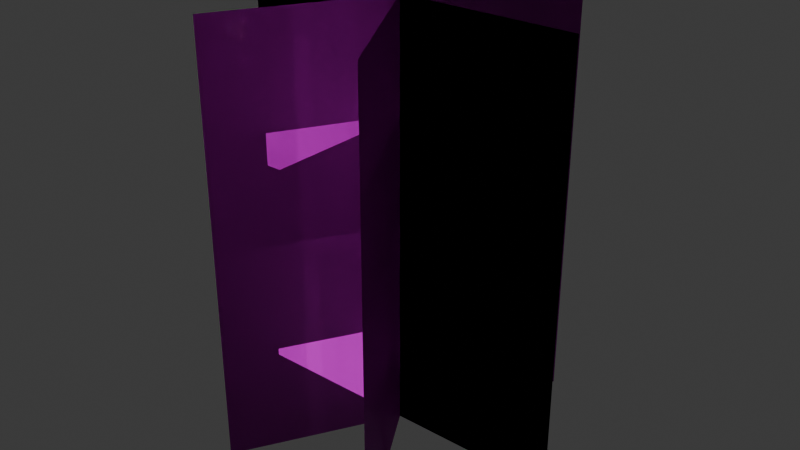 # Source: grass_star_3card_gust_v7.blend  (saved by Blender 5.1.30; exported with 4.5.12 LTS)
import bpy
from mathutils import Matrix  # noqa: F401  (used for matrix-valued properties, if any)

bpy.ops.wm.read_factory_settings(use_empty=True)
scene = bpy.context.scene
scene.name = 'Scene'

# ---- collections
col_collection = bpy.data.collections.new('Collection'); scene.collection.children.link(col_collection)

# ---- images (referenced by path relative to the original .blend; pixels are not part of the script)
import os
ASSET_DIR = os.environ.get("B2B_ASSET_DIR", "")  # directory of the original .blend (textures are referenced by path, not embedded)
HERE = os.path.dirname(os.path.abspath(__file__))  # packed textures are extracted next to this script under _unpacked/

def load_image(name, relpath, width, height, colorspace="sRGB"):
    """Load a texture the original file referenced (path relative to the .blend, or extracted next to this script)."""
    p = next((c for c in (os.path.join(HERE, relpath), os.path.join(ASSET_DIR, relpath)) if relpath and os.path.exists(c)), "")
    if p:
        img = bpy.data.images.load(p, check_existing=True)
        img.name = name
    else:  # same state as the original file: an image datablock whose file is absent (Cycles renders it pink)
        img = bpy.data.images.new(name, width, height)
        img.source = "FILE"
        img.filepath = "//" + (relpath or name)
    img.colorspace_settings.name = colorspace
    return img
img_grass_tuft_straw_minimal_v5_png = load_image('grass_tuft_straw_minimal_v5.png', 'grass_tuft_straw_minimal_v5.png', 1024, 1024, 'sRGB')

# ---- materials (node trees are filled in below, after node groups)
mat_grass_gust_preview = bpy.data.materials.new('Grass_Gust_Preview')

# ---- material node trees
mat_grass_gust_preview.use_nodes = True; mat_grass_gust_preview.node_tree.nodes.clear()
_N = mat_grass_gust_preview.node_tree.nodes; _L = mat_grass_gust_preview.node_tree.links
n0 = _N.new('ShaderNodeBsdfPrincipled'); n0.name = 'Principled BSDF'; n0.location = (-200, 100)
n1 = _N.new('ShaderNodeOutputMaterial'); n1.name = 'Material Output'; n1.location = (200, 100)
n2 = _N.new('ShaderNodeTexImage'); n2.name = 'Image Texture'; n2.location = (0, 0)
n2.image = img_grass_tuft_straw_minimal_v5_png
_L.new(n0.outputs[0], n1.inputs[0])
_L.new(n2.outputs[0], n0.inputs[0])
_L.new(n2.outputs[1], n0.inputs[4])
n1.is_active_output = True

# ---- world
world_world = bpy.data.worlds.new('World'); scene.world = world_world
world_world.use_nodes = True; world_world.node_tree.nodes.clear()
_N = world_world.node_tree.nodes; _L = world_world.node_tree.links
n0 = _N.new('ShaderNodeOutputWorld'); n0.name = 'World Output'; n0.location = (200, 100)
n1 = _N.new('ShaderNodeBackground'); n1.name = 'Background'; n1.location = (-200, 100)
n1.inputs[0].default_value = (0.05088, 0.05088, 0.05088, 1.0)
_L.new(n1.outputs[0], n0.inputs[0])
n0.is_active_output = True
world_world.color = (0.05088, 0.05088, 0.05088)
world_world.sun_shadow_jitter_overblur = 0.0

# ---- meshes
me_grasscrossgust4segments = bpy.data.meshes.new('GrassCrossGust4Segments')
me_grasscrossgust4segments.from_pydata([(-0.46, 0.0, 0.0), (0.46, 0.0, 0.0), (-0.46, 0.0, 0.2875), (0.46, 0.0, 0.2875), (-0.46, 0.0, 0.575), (0.46, 0.0, 0.575), (-0.46, 0.0, 0.8625), (0.46, 0.0, 0.8625), (-0.46, 0.0, 1.15), (0.46, 0.0, 1.15), (-0.46, 0.0, 0.0), (0.46, 0.0, 0.0), (-0.46, 0.0, 0.2875), (0.46, 0.0, 0.2875), (-0.46, 0.0, 0.575), (0.46, 0.0, 0.575), (-0.46, 0.0, 0.8625), (0.46, 0.0, 0.8625), (-0.46, 0.0, 1.15), (0.46, 0.0, 1.15), (-0.23, -0.3984, 0.0), (0.23, 0.3984, 0.0), (-0.23, -0.3984, 0.2875), (0.23, 0.3984, 0.2875), (-0.23, -0.3984, 0.575), (0.23, 0.3984, 0.575), (-0.23, -0.3984, 0.8625), (0.23, 0.3984, 0.8625), (-0.23, -0.3984, 1.15), (0.23, 0.3984, 1.15), (-0.23, -0.3984, 0.0), (0.23, 0.3984, 0.0), (-0.23, -0.3984, 0.2875), (0.23, 0.3984, 0.2875), (-0.23, -0.3984, 0.575), (0.23, 0.3984, 0.575), (-0.23, -0.3984, 0.8625), (0.23, 0.3984, 0.8625), (-0.23, -0.3984, 1.15), (0.23, 0.3984, 1.15), (0.23, -0.3984, 0.0), (-0.23, 0.3984, 0.0), (0.23, -0.3984, 0.2875), (-0.23, 0.3984, 0.2875), (0.23, -0.3984, 0.575), (-0.23, 0.3984, 0.575), (0.23, -0.3984, 0.8625), (-0.23, 0.3984, 0.8625), (0.23, -0.3984, 1.15), (-0.23, 0.3984, 1.15), (0.23, -0.3984, 0.0), (-0.23, 0.3984, 0.0), (0.23, -0.3984, 0.2875), (-0.23, 0.3984, 0.2875), (0.23, -0.3984, 0.575), (-0.23, 0.3984, 0.575), (0.23, -0.3984, 0.8625), (-0.23, 0.3984, 0.8625), (0.23, -0.3984, 1.15), (-0.23, 0.3984, 1.15)], [], [(0, 1, 3, 2), (2, 3, 5, 4), (4, 5, 7, 6), (6, 7, 9, 8), (12, 13, 11, 10), (14, 15, 13, 12), (16, 17, 15, 14), (18, 19, 17, 16), (20, 21, 23, 22), (22, 23, 25, 24), (24, 25, 27, 26), (26, 27, 29, 28), (32, 33, 31, 30), (34, 35, 33, 32), (36, 37, 35, 34), (38, 39, 37, 36), (40, 41, 43, 42), (42, 43, 45, 44), (44, 45, 47, 46), (46, 47, 49, 48), (52, 53, 51, 50), (54, 55, 53, 52), (56, 57, 55, 54), (58, 59, 57, 56)])
me_grasscrossgust4segments.polygons.foreach_set('use_smooth', [True] * 24)
_uv = me_grasscrossgust4segments.uv_layers.new(name='UVMap')
_uv.uv.foreach_set('vector', [0.0, 0.0, 1.0, 0.0, 1.0, 0.25, 0.0, 0.25, 0.0, 0.25, 1.0, 0.25, 1.0, 0.5, 0.0, 0.5, 0.0, 0.5, 1.0, 0.5, 1.0, 0.75, 0.0, 0.75, 0.0, 0.75, 1.0, 0.75, 1.0, 1.0, 0.0, 1.0, 0.0, 0.25, 1.0, 0.25, 1.0, 0.0, 0.0, 0.0, 0.0, 0.5, 1.0, 0.5, 1.0, 0.25, 0.0, 0.25, 0.0, 0.75, 1.0, 0.75, 1.0, 0.5, 0.0, 0.5, 0.0, 1.0, 1.0, 1.0, 1.0, 0.75, 0.0, 0.75, 0.0, 0.0, 1.0, 0.0, 1.0, 0.25, 0.0, 0.25, 0.0, 0.25, 1.0, 0.25, 1.0, 0.5, 0.0, 0.5, 0.0, 0.5, 1.0, 0.5, 1.0, 0.75, 0.0, 0.75, 0.0, 0.75, 1.0, 0.75, 1.0, 1.0, 0.0, 1.0, 0.0, 0.25, 1.0, 0.25, 1.0, 0.0, 0.0, 0.0, 0.0, 0.5, 1.0, 0.5, 1.0, 0.25, 0.0, 0.25, 0.0, 0.75, 1.0, 0.75, 1.0, 0.5, 0.0, 0.5, 0.0, 1.0, 1.0, 1.0, 1.0, 0.75, 0.0, 0.75, 0.0, 0.0, 1.0, 0.0, 1.0, 0.25, 0.0, 0.25, 0.0, 0.25, 1.0, 0.25, 1.0, 0.5, 0.0, 0.5, 0.0, 0.5, 1.0, 0.5, 1.0, 0.75, 0.0, 0.75, 0.0, 0.75, 1.0, 0.75, 1.0, 1.0, 0.0, 1.0, 0.0, 0.25, 1.0, 0.25, 1.0, 0.0, 0.0, 0.0, 0.0, 0.5, 1.0, 0.5, 1.0, 0.25, 0.0, 0.25, 0.0, 0.75, 1.0, 0.75, 1.0, 0.5, 0.0, 0.5, 0.0, 1.0, 1.0, 1.0, 1.0, 0.75, 0.0, 0.75])
_ca = me_grasscrossgust4segments.color_attributes.new('wind_weight', 'FLOAT_COLOR', 'POINT')
_ca.data.foreach_set('color', [0.0, 0.0, 0.0, 1.0, 0.0, 0.0, 0.0, 1.0, 0.25, 0.25, 0.25, 1.0, 0.25, 0.25, 0.25, 1.0, 0.5, 0.5, 0.5, 1.0, 0.5, 0.5, 0.5, 1.0, 0.75, 0.75, 0.75, 1.0, 0.75, 0.75, 0.75, 1.0, 1.0, 1.0, 1.0, 1.0, 1.0, 1.0, 1.0, 1.0, 0.0, 0.0, 0.0, 1.0, 0.0, 0.0, 0.0, 1.0, 0.25, 0.25, 0.25, 1.0, 0.25, 0.25, 0.25, 1.0, 0.5, 0.5, 0.5, 1.0, 0.5, 0.5, 0.5, 1.0, 0.75, 0.75, 0.75, 1.0, 0.75, 0.75, 0.75, 1.0, 1.0, 1.0, 1.0, 1.0, 1.0, 1.0, 1.0, 1.0, 0.0, 0.0, 0.0, 1.0, 0.0, 0.0, 0.0, 1.0, 0.25, 0.25, 0.25, 1.0, 0.25, 0.25, 0.25, 1.0, 0.5, 0.5, 0.5, 1.0, 0.5, 0.5, 0.5, 1.0, 0.75, 0.75, 0.75, 1.0, 0.75, 0.75, 0.75, 1.0, 1.0, 1.0, 1.0, 1.0, 1.0, 1.0, 1.0, 1.0, 0.0, 0.0, 0.0, 1.0, 0.0, 0.0, 0.0, 1.0, 0.25, 0.25, 0.25, 1.0, 0.25, 0.25, 0.25, 1.0, 0.5, 0.5, 0.5, 1.0, 0.5, 0.5, 0.5, 1.0, 0.75, 0.75, 0.75, 1.0, 0.75, 0.75, 0.75, 1.0, 1.0, 1.0, 1.0, 1.0, 1.0, 1.0, 1.0, 1.0, 0.0, 0.0, 0.0, 1.0, 0.0, 0.0, 0.0, 1.0, 0.25, 0.25, 0.25, 1.0, 0.25, 0.25, 0.25, 1.0, 0.5, 0.5, 0.5, 1.0, 0.5, 0.5, 0.5, 1.0, 0.75, 0.75, 0.75, 1.0, 0.75, 0.75, 0.75, 1.0, 1.0, 1.0, 1.0, 1.0, 1.0, 1.0, 1.0, 1.0, 0.0, 0.0, 0.0, 1.0, 0.0, 0.0, 0.0, 1.0, 0.25, 0.25, 0.25, 1.0, 0.25, 0.25, 0.25, 1.0, 0.5, 0.5, 0.5, 1.0, 0.5, 0.5, 0.5, 1.0, 0.75, 0.75, 0.75, 1.0, 0.75, 0.75, 0.75, 1.0, 1.0, 1.0, 1.0, 1.0, 1.0, 1.0, 1.0, 1.0])
me_grasscrossgust4segments.materials.append(mat_grass_gust_preview)
me_grasscrossgust4segments.update()
me_grasscrossgust4segments.normals_split_custom_set([tuple(v) for v in zip(*[iter([-4.371e-08, 4.371e-08, 1.0, 0.0, 4.371e-08, 1.0, 0.0, 4.371e-08, 1.0, -8.742e-08, 4.371e-08, 1.0, -8.742e-08, 4.371e-08, 1.0, 0.0, 4.371e-08, 1.0, 0.0, 4.371e-08, 1.0, -8.742e-08, 4.371e-08, 1.0, -8.742e-08, 4.371e-08, 1.0, 0.0, 4.371e-08, 1.0, 0.0, 4.371e-08, 1.0, -8.742e-08, 4.371e-08, 1.0, -8.742e-08, 4.371e-08, 1.0, 0.0, 4.371e-08, 1.0, -4.8e-05, 4.371e-08, 1.0, 4.777e-05, 4.371e-08, 1.0, 0.0, -4.371e-08, 1.0, 8.742e-08, -4.371e-08, 1.0, 4.371e-08, -4.371e-08, 1.0, 0.0, -4.371e-08, 1.0, 0.0, -4.371e-08, 1.0, 8.742e-08, -4.371e-08, 1.0, 8.742e-08, -4.371e-08, 1.0, 0.0, -4.371e-08, 1.0, 0.0, -4.371e-08, 1.0, 8.742e-08, -4.371e-08, 1.0, 8.742e-08, -4.371e-08, 1.0, 0.0, -4.371e-08, 1.0, 4.8e-05, -4.371e-08, 1.0, -4.777e-05, -4.371e-08, 1.0, 8.742e-08, -4.371e-08, 1.0, 0.0, -4.371e-08, 1.0, -5.971e-08, -1.6e-08, 1.0, -3.786e-08, 2.186e-08, 1.0, -3.786e-08, 2.186e-08, 1.0, -8.157e-08, -5.385e-08, 1.0, -8.157e-08, -5.385e-08, 1.0, -3.786e-08, 2.186e-08, 1.0, -3.786e-08, 2.186e-08, 1.0, -8.157e-08, -5.385e-08, 1.0, -8.157e-08, -5.385e-08, 1.0, -3.786e-08, 2.186e-08, 1.0, -3.786e-08, 2.186e-08, 1.0, -8.157e-08, -5.385e-08, 1.0, -8.157e-08, -5.385e-08, 1.0, -3.786e-08, 2.186e-08, 1.0, -2.404e-05, -4.155e-05, 1.0, 2.385e-05, 4.139e-05, 1.0, 3.786e-08, -2.186e-08, 1.0, 8.157e-08, 5.385e-08, 1.0, 5.971e-08, 1.6e-08, 1.0, 3.786e-08, -2.186e-08, 1.0, 3.786e-08, -2.186e-08, 1.0, 8.157e-08, 5.385e-08, 1.0, 8.157e-08, 5.385e-08, 1.0, 3.786e-08, -2.186e-08, 1.0, 3.786e-08, -2.186e-08, 1.0, 8.157e-08, 5.385e-08, 1.0, 8.157e-08, 5.385e-08, 1.0, 3.786e-08, -2.186e-08, 1.0, 2.404e-05, 4.155e-05, 1.0, -2.385e-05, -4.139e-05, 1.0, 8.157e-08, 5.385e-08, 1.0, 3.786e-08, -2.186e-08, 1.0, -1.6e-08, -5.971e-08, 1.0, -3.786e-08, -2.186e-08, 1.0, -3.786e-08, -2.186e-08, 1.0, 5.856e-09, -9.757e-08, 1.0, 5.856e-09, -9.757e-08, 1.0, -3.786e-08, -2.186e-08, 1.0, -3.786e-08, -2.186e-08, 1.0, 5.856e-09, -9.757e-08, 1.0, 5.856e-09, -9.757e-08, 1.0, -3.786e-08, -2.186e-08, 1.0, -3.786e-08, -2.186e-08, 1.0, 5.856e-09, -9.757e-08, 1.0, 5.856e-09, -9.757e-08, 1.0, -3.786e-08, -2.186e-08, 1.0, 2.396e-05, -4.159e-05, 1.0, -2.392e-05, 4.135e-05, 1.0, 3.786e-08, 2.186e-08, 1.0, -5.856e-09, 9.757e-08, 1.0, 1.6e-08, 5.971e-08, 1.0, 3.786e-08, 2.186e-08, 1.0, 3.786e-08, 2.186e-08, 1.0, -5.856e-09, 9.757e-08, 1.0, -5.856e-09, 9.757e-08, 1.0, 3.786e-08, 2.186e-08, 1.0, 3.786e-08, 2.186e-08, 1.0, -5.856e-09, 9.757e-08, 1.0, -5.856e-09, 9.757e-08, 1.0, 3.786e-08, 2.186e-08, 1.0, -2.396e-05, 4.159e-05, 1.0, 2.392e-05, -4.135e-05, 1.0, -5.856e-09, 9.757e-08, 1.0, 3.786e-08, 2.186e-08, 1.0])] * 3)])

# ---- objects
ob_grass_star_3card_gust_v7 = bpy.data.objects.new('Grass_Star_3Card_Gust_v7', me_grasscrossgust4segments)

# ---- transforms, parenting, visibility, modifiers, constraints
ob_grass_star_3card_gust_v7.location = (0.0, 0.0, 0.0)

# ---- collection membership
col_collection.objects.link(ob_grass_star_3card_gust_v7)

# ---- scene / render settings (as saved in the file)
scene.frame_start = 1; scene.frame_end = 250; scene.frame_set(1)
scene.render.engine = 'BLENDER_EEVEE_NEXT'
scene.render.bake_bias = 0.0
scene.render.bake_samples = 0
scene.cycles.sampling_pattern = 'TABULATED_SOBOL'
scene.eevee.use_volume_custom_range = False
bpy.context.view_layer.update()

# ---- added for rendering (the .blend has no active camera and no usable light): camera, sun
cam_auto = bpy.data.cameras.new('AutoCamera')
cam_auto.lens = 50.0
cam_auto.sensor_width = 36.0
cam_auto.clip_end = 1000.0
ob_auto_camera = bpy.data.objects.new('AutoCamera', cam_auto)
scene.collection.objects.link(ob_auto_camera)
ob_auto_camera.location = (1.54922, -1.85906, 1.81438)
ob_auto_camera.rotation_euler = (1.09748, -7.21219e-08, 0.694738)
scene.camera = ob_auto_camera
light_auto_sun = bpy.data.lights.new('AutoSun', 'SUN')
light_auto_sun.energy = 3.0
light_auto_sun.angle = 0.0523599
ob_auto_sun = bpy.data.objects.new('AutoSun', light_auto_sun)
scene.collection.objects.link(ob_auto_sun)
ob_auto_sun.rotation_euler = (0.872665, 0.174533, 0.523599)
bpy.context.view_layer.update()
